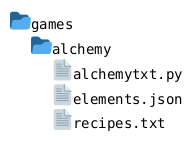

The diagram above was rendered by PlantUML. Its source (embedded in the PNG):
@startfiles
/games/alchemy/alchemytxt.py
/games/alchemy/elements.json
/games/alchemy/recipes.txt
@endfiles